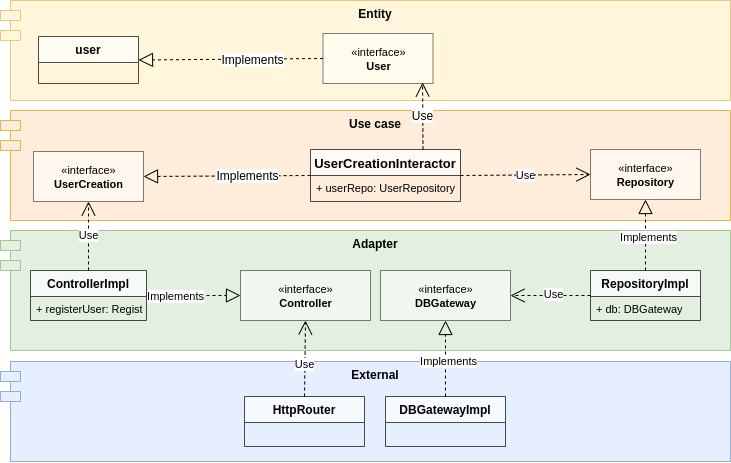

The diagram above was exported from draw.io. Its source (the exported page's mxGraphModel, read from the mxfile embedded in the PNG):
<mxGraphModel dx="1108" dy="463" grid="1" gridSize="10" guides="1" tooltips="1" connect="1" arrows="1" fold="1" page="1" pageScale="1" pageWidth="827" pageHeight="1169" math="0" shadow="0">
  <root>
    <mxCell id="bGYjGRHR29GJzSVMgT60-0" />
    <mxCell id="bGYjGRHR29GJzSVMgT60-1" parent="bGYjGRHR29GJzSVMgT60-0" />
    <mxCell id="bJm1Oylt40orlGqeslAL-9" value="External" style="shape=module;align=left;spacingLeft=20;align=center;verticalAlign=top;fillColor=#dae8fc;fontSize=12;strokeColor=#6c8ebf;fontStyle=1;opacity=70;" parent="bGYjGRHR29GJzSVMgT60-1" vertex="1">
      <mxGeometry x="40" y="481" width="730" height="100.01" as="geometry" />
    </mxCell>
    <mxCell id="ZQoFeIEbRGnZxvCLiJ9X-1" value="Adapter" style="shape=module;align=left;spacingLeft=20;align=center;verticalAlign=top;fillColor=#d5e8d4;fontSize=12;strokeColor=#82b366;fontStyle=1;opacity=70;" parent="bGYjGRHR29GJzSVMgT60-1" vertex="1">
      <mxGeometry x="40" y="350" width="730" height="120" as="geometry" />
    </mxCell>
    <mxCell id="ZQoFeIEbRGnZxvCLiJ9X-0" value="Use case" style="shape=module;align=left;spacingLeft=20;align=center;verticalAlign=top;fillColor=#ffe6cc;fontSize=12;strokeColor=#d79b00;fontStyle=1;opacity=70;" parent="bGYjGRHR29GJzSVMgT60-1" vertex="1">
      <mxGeometry x="40" y="230" width="730" height="110" as="geometry" />
    </mxCell>
    <mxCell id="P5DBI9LQw53yl4zLCSlN-0" value="Entity" style="shape=module;align=left;spacingLeft=20;align=center;verticalAlign=top;fillColor=#fff2cc;fontSize=12;strokeColor=#d6b656;fontStyle=1;opacity=70;" parent="bGYjGRHR29GJzSVMgT60-1" vertex="1">
      <mxGeometry x="40" y="120" width="730" height="100" as="geometry" />
    </mxCell>
    <mxCell id="P5DBI9LQw53yl4zLCSlN-9" value="&lt;font style=&quot;font-size: 11px&quot;&gt;«interface»&lt;br&gt;&lt;b&gt;UserCreation&lt;/b&gt;&lt;/font&gt;" style="html=1;fontSize=12;align=center;opacity=50;" parent="bGYjGRHR29GJzSVMgT60-1" vertex="1">
      <mxGeometry x="73" y="271" width="110" height="50" as="geometry" />
    </mxCell>
    <mxCell id="P5DBI9LQw53yl4zLCSlN-11" value="UserCreationInteractor" style="swimlane;fontStyle=1;align=center;verticalAlign=top;childLayout=stackLayout;horizontal=1;startSize=26;horizontalStack=0;resizeParent=1;resizeParentMax=0;resizeLast=0;collapsible=1;marginBottom=0;fillColor=#FFFFFF;fontSize=13;opacity=70;" parent="bGYjGRHR29GJzSVMgT60-1" vertex="1">
      <mxGeometry x="350" y="269" width="150" height="52" as="geometry" />
    </mxCell>
    <mxCell id="rApqWcf2om47jyZh2s9H-6" value="+ userRepo: UserRepository" style="text;strokeColor=none;fillColor=none;align=left;verticalAlign=top;spacingLeft=4;spacingRight=4;overflow=hidden;rotatable=0;points=[[0,0.5],[1,0.5]];portConstraint=eastwest;fontSize=11;" parent="P5DBI9LQw53yl4zLCSlN-11" vertex="1">
      <mxGeometry y="26" width="150" height="26" as="geometry" />
    </mxCell>
    <mxCell id="rApqWcf2om47jyZh2s9H-0" value="" style="endArrow=block;dashed=1;endFill=0;endSize=12;html=1;fontSize=13;exitX=0;exitY=0.5;exitDx=0;exitDy=0;entryX=1;entryY=0.5;entryDx=0;entryDy=0;" parent="bGYjGRHR29GJzSVMgT60-1" source="P5DBI9LQw53yl4zLCSlN-11" target="P5DBI9LQw53yl4zLCSlN-9" edge="1">
      <mxGeometry width="160" relative="1" as="geometry">
        <mxPoint x="322.3750000000002" y="285.17699999999996" as="sourcePoint" />
        <mxPoint x="170" y="283.8272091621455" as="targetPoint" />
      </mxGeometry>
    </mxCell>
    <mxCell id="rApqWcf2om47jyZh2s9H-1" value="Implements" style="edgeLabel;html=1;align=center;verticalAlign=middle;resizable=0;points=[];fontSize=12;" parent="rApqWcf2om47jyZh2s9H-0" vertex="1" connectable="0">
      <mxGeometry x="-0.3276" relative="1" as="geometry">
        <mxPoint x="-7.340000000000002" y="-0.5" as="offset" />
      </mxGeometry>
    </mxCell>
    <mxCell id="rApqWcf2om47jyZh2s9H-7" value="Use" style="endArrow=open;endSize=12;dashed=1;html=1;fontSize=11;entryX=0;entryY=0.5;entryDx=0;entryDy=0;exitX=1;exitY=0.5;exitDx=0;exitDy=0;" parent="bGYjGRHR29GJzSVMgT60-1" source="P5DBI9LQw53yl4zLCSlN-11" target="BuQI_QqBsBvxnb_C7xae-4" edge="1">
      <mxGeometry width="160" relative="1" as="geometry">
        <mxPoint x="467" y="260" as="sourcePoint" />
        <mxPoint x="466.5" y="183" as="targetPoint" />
      </mxGeometry>
    </mxCell>
    <mxCell id="rApqWcf2om47jyZh2s9H-16" value="" style="endArrow=block;dashed=1;endFill=0;endSize=12;html=1;fontSize=11;entryX=0.5;entryY=1;entryDx=0;entryDy=0;exitX=0.5;exitY=0;exitDx=0;exitDy=0;" parent="bGYjGRHR29GJzSVMgT60-1" source="So8fIWntOCVTxOCa2Mmm-4" target="BuQI_QqBsBvxnb_C7xae-4" edge="1">
      <mxGeometry width="160" relative="1" as="geometry">
        <mxPoint x="615.5" y="320.0100000000002" as="sourcePoint" />
        <mxPoint x="521.5" y="98" as="targetPoint" />
        <Array as="points" />
      </mxGeometry>
    </mxCell>
    <mxCell id="LYtHYPGo4cBA6sHM-ZfF-3" value="Implements" style="edgeLabel;html=1;align=center;verticalAlign=middle;resizable=0;points=[];fontSize=11;" parent="rApqWcf2om47jyZh2s9H-16" vertex="1" connectable="0">
      <mxGeometry x="-0.0532" y="-2" relative="1" as="geometry">
        <mxPoint as="offset" />
      </mxGeometry>
    </mxCell>
    <mxCell id="LYtHYPGo4cBA6sHM-ZfF-16" value="Use" style="endArrow=open;endSize=12;dashed=1;html=1;fontSize=11;entryX=0.5;entryY=1;entryDx=0;entryDy=0;exitX=0.5;exitY=0;exitDx=0;exitDy=0;" parent="bGYjGRHR29GJzSVMgT60-1" source="BuQI_QqBsBvxnb_C7xae-2" target="P5DBI9LQw53yl4zLCSlN-9" edge="1">
      <mxGeometry width="160" relative="1" as="geometry">
        <mxPoint x="88.20000000000005" y="454.86799999999994" as="sourcePoint" />
        <mxPoint x="87.5" y="224.58000000000004" as="targetPoint" />
        <Array as="points" />
      </mxGeometry>
    </mxCell>
    <mxCell id="BuQI_QqBsBvxnb_C7xae-2" value="ControllerImpl" style="swimlane;fontStyle=1;align=center;verticalAlign=top;childLayout=stackLayout;horizontal=1;startSize=26;horizontalStack=0;resizeParent=1;resizeParentMax=0;resizeLast=0;collapsible=1;marginBottom=0;fillColor=#FFFFFF;fontSize=12;opacity=70;" parent="bGYjGRHR29GJzSVMgT60-1" vertex="1">
      <mxGeometry x="70" y="390" width="116" height="50" as="geometry" />
    </mxCell>
    <mxCell id="BuQI_QqBsBvxnb_C7xae-3" value="+ registerUser: RegisterUser" style="text;strokeColor=none;fillColor=none;align=left;verticalAlign=top;spacingLeft=4;spacingRight=4;overflow=hidden;rotatable=0;points=[[0,0.5],[1,0.5]];portConstraint=eastwest;fontSize=11;" parent="BuQI_QqBsBvxnb_C7xae-2" vertex="1">
      <mxGeometry y="26" width="116" height="24" as="geometry" />
    </mxCell>
    <mxCell id="BuQI_QqBsBvxnb_C7xae-4" value="&lt;font style=&quot;font-size: 11px&quot;&gt;«interface»&lt;br&gt;&lt;b&gt;Repository&lt;/b&gt;&lt;/font&gt;" style="html=1;fontSize=12;align=center;opacity=50;" parent="bGYjGRHR29GJzSVMgT60-1" vertex="1">
      <mxGeometry x="630" y="269" width="110" height="50" as="geometry" />
    </mxCell>
    <mxCell id="BuQI_QqBsBvxnb_C7xae-8" value="user" style="swimlane;fontStyle=1;align=center;verticalAlign=top;childLayout=stackLayout;horizontal=1;startSize=26;horizontalStack=0;resizeParent=1;resizeParentMax=0;resizeLast=0;collapsible=1;marginBottom=0;fillColor=#FFFFFF;fontSize=12;opacity=70;" parent="bGYjGRHR29GJzSVMgT60-1" vertex="1">
      <mxGeometry x="78" y="156" width="100" height="47" as="geometry" />
    </mxCell>
    <mxCell id="BuQI_QqBsBvxnb_C7xae-10" value="&lt;font style=&quot;font-size: 11px&quot;&gt;«interface»&lt;br&gt;&lt;b&gt;User&lt;/b&gt;&lt;/font&gt;" style="html=1;fontSize=12;align=center;opacity=50;" parent="bGYjGRHR29GJzSVMgT60-1" vertex="1">
      <mxGeometry x="362.5" y="153" width="110" height="50" as="geometry" />
    </mxCell>
    <mxCell id="BuQI_QqBsBvxnb_C7xae-11" value="" style="endArrow=block;dashed=1;endFill=0;endSize=12;html=1;fontSize=12;exitX=0;exitY=0.5;exitDx=0;exitDy=0;entryX=1;entryY=0.5;entryDx=0;entryDy=0;" parent="bGYjGRHR29GJzSVMgT60-1" source="BuQI_QqBsBvxnb_C7xae-10" target="BuQI_QqBsBvxnb_C7xae-8" edge="1">
      <mxGeometry width="160" relative="1" as="geometry">
        <mxPoint x="354" y="268" as="sourcePoint" />
        <mxPoint x="514" y="268" as="targetPoint" />
      </mxGeometry>
    </mxCell>
    <mxCell id="BuQI_QqBsBvxnb_C7xae-12" value="Implements" style="edgeLabel;html=1;align=center;verticalAlign=middle;resizable=0;points=[];fontSize=12;" parent="BuQI_QqBsBvxnb_C7xae-11" vertex="1" connectable="0">
      <mxGeometry x="-0.4694" y="1" relative="1" as="geometry">
        <mxPoint x="-22" y="-1" as="offset" />
      </mxGeometry>
    </mxCell>
    <mxCell id="BuQI_QqBsBvxnb_C7xae-13" value="Use" style="endArrow=open;endSize=12;dashed=1;html=1;fontSize=12;exitX=0.75;exitY=0;exitDx=0;exitDy=0;entryX=0.905;entryY=0.98;entryDx=0;entryDy=0;entryPerimeter=0;" parent="bGYjGRHR29GJzSVMgT60-1" source="P5DBI9LQw53yl4zLCSlN-11" target="BuQI_QqBsBvxnb_C7xae-10" edge="1">
      <mxGeometry width="160" relative="1" as="geometry">
        <mxPoint x="360" y="250" as="sourcePoint" />
        <mxPoint x="520" y="250" as="targetPoint" />
      </mxGeometry>
    </mxCell>
    <mxCell id="k7YsjsG4nS9ePnWvYzhv-1" value="&lt;font style=&quot;font-size: 11px&quot;&gt;«interface»&lt;br&gt;&lt;b&gt;Controller&lt;/b&gt;&lt;br&gt;&lt;/font&gt;" style="html=1;fontSize=12;align=center;opacity=50;" parent="bGYjGRHR29GJzSVMgT60-1" vertex="1">
      <mxGeometry x="280" y="390" width="130" height="50" as="geometry" />
    </mxCell>
    <mxCell id="bJm1Oylt40orlGqeslAL-10" value="DBGatewayImpl" style="swimlane;fontStyle=1;align=center;verticalAlign=top;childLayout=stackLayout;horizontal=1;startSize=26;horizontalStack=0;resizeParent=1;resizeParentMax=0;resizeLast=0;collapsible=1;marginBottom=0;fillColor=#FFFFFF;fontSize=12;opacity=70;" parent="bGYjGRHR29GJzSVMgT60-1" vertex="1">
      <mxGeometry x="425" y="516" width="120" height="50" as="geometry" />
    </mxCell>
    <mxCell id="bJm1Oylt40orlGqeslAL-12" value="HttpRouter" style="swimlane;fontStyle=1;align=center;verticalAlign=top;childLayout=stackLayout;horizontal=1;startSize=26;horizontalStack=0;resizeParent=1;resizeParentMax=0;resizeLast=0;collapsible=1;marginBottom=0;fillColor=#FFFFFF;fontSize=12;opacity=70;" parent="bGYjGRHR29GJzSVMgT60-1" vertex="1">
      <mxGeometry x="284" y="516" width="120" height="50" as="geometry" />
    </mxCell>
    <mxCell id="yETV7H0uPL9d8lewXFYs-0" value="Use" style="endArrow=open;endSize=12;dashed=1;html=1;entryX=0.5;entryY=1;entryDx=0;entryDy=0;exitX=0.5;exitY=0;exitDx=0;exitDy=0;" parent="bGYjGRHR29GJzSVMgT60-1" source="bJm1Oylt40orlGqeslAL-12" target="k7YsjsG4nS9ePnWvYzhv-1" edge="1">
      <mxGeometry x="-0.1628" width="160" relative="1" as="geometry">
        <mxPoint x="190" y="470" as="sourcePoint" />
        <mxPoint x="350" y="470" as="targetPoint" />
        <mxPoint as="offset" />
      </mxGeometry>
    </mxCell>
    <mxCell id="yETV7H0uPL9d8lewXFYs-1" value="" style="endArrow=block;dashed=1;endFill=0;endSize=12;html=1;" parent="bGYjGRHR29GJzSVMgT60-1" source="BuQI_QqBsBvxnb_C7xae-2" target="k7YsjsG4nS9ePnWvYzhv-1" edge="1">
      <mxGeometry width="160" relative="1" as="geometry">
        <mxPoint x="260" y="414.99" as="sourcePoint" />
        <mxPoint x="330" y="414.99" as="targetPoint" />
      </mxGeometry>
    </mxCell>
    <mxCell id="yETV7H0uPL9d8lewXFYs-3" value="Implements" style="edgeLabel;html=1;align=center;verticalAlign=middle;resizable=0;points=[];" parent="yETV7H0uPL9d8lewXFYs-1" vertex="1" connectable="0">
      <mxGeometry x="-0.27" relative="1" as="geometry">
        <mxPoint x="-6" as="offset" />
      </mxGeometry>
    </mxCell>
    <mxCell id="So8fIWntOCVTxOCa2Mmm-0" value="&lt;font style=&quot;font-size: 11px&quot;&gt;«interface»&lt;br&gt;&lt;b&gt;DBGateway&lt;/b&gt;&lt;br&gt;&lt;/font&gt;" style="html=1;fontSize=12;align=center;opacity=50;" parent="bGYjGRHR29GJzSVMgT60-1" vertex="1">
      <mxGeometry x="420" y="390" width="130" height="50" as="geometry" />
    </mxCell>
    <mxCell id="So8fIWntOCVTxOCa2Mmm-1" value="" style="endArrow=block;dashed=1;endFill=0;endSize=12;html=1;fontSize=11;entryX=0.5;entryY=1;entryDx=0;entryDy=0;exitX=0.5;exitY=0;exitDx=0;exitDy=0;" parent="bGYjGRHR29GJzSVMgT60-1" source="bJm1Oylt40orlGqeslAL-10" target="So8fIWntOCVTxOCa2Mmm-0" edge="1">
      <mxGeometry width="160" relative="1" as="geometry">
        <mxPoint x="625" y="446.01" as="sourcePoint" />
        <mxPoint x="625" y="249" as="targetPoint" />
        <Array as="points" />
      </mxGeometry>
    </mxCell>
    <mxCell id="So8fIWntOCVTxOCa2Mmm-2" value="Implements" style="edgeLabel;html=1;align=center;verticalAlign=middle;resizable=0;points=[];fontSize=11;" parent="So8fIWntOCVTxOCa2Mmm-1" vertex="1" connectable="0">
      <mxGeometry x="-0.0532" y="-2" relative="1" as="geometry">
        <mxPoint as="offset" />
      </mxGeometry>
    </mxCell>
    <mxCell id="So8fIWntOCVTxOCa2Mmm-4" value="RepositoryImpl" style="swimlane;fontStyle=1;align=center;verticalAlign=top;childLayout=stackLayout;horizontal=1;startSize=26;horizontalStack=0;resizeParent=1;resizeParentMax=0;resizeLast=0;collapsible=1;marginBottom=0;fillColor=#FFFFFF;fontSize=12;opacity=70;" parent="bGYjGRHR29GJzSVMgT60-1" vertex="1">
      <mxGeometry x="630" y="390" width="110" height="50" as="geometry" />
    </mxCell>
    <mxCell id="So8fIWntOCVTxOCa2Mmm-5" value="+ db: DBGateway" style="text;strokeColor=none;fillColor=none;align=left;verticalAlign=top;spacingLeft=4;spacingRight=4;overflow=hidden;rotatable=0;points=[[0,0.5],[1,0.5]];portConstraint=eastwest;fontSize=11;" parent="So8fIWntOCVTxOCa2Mmm-4" vertex="1">
      <mxGeometry y="26" width="110" height="24" as="geometry" />
    </mxCell>
    <mxCell id="So8fIWntOCVTxOCa2Mmm-6" value="" style="endArrow=open;dashed=1;endFill=0;endSize=12;html=1;fontSize=11;startArrow=none;startFill=0;targetPerimeterSpacing=12;sourcePerimeterSpacing=6;exitX=0;exitY=0.5;exitDx=0;exitDy=0;entryX=1;entryY=0.5;entryDx=0;entryDy=0;" parent="bGYjGRHR29GJzSVMgT60-1" source="So8fIWntOCVTxOCa2Mmm-4" target="So8fIWntOCVTxOCa2Mmm-0" edge="1">
      <mxGeometry width="160" relative="1" as="geometry">
        <mxPoint x="625" y="424.99" as="sourcePoint" />
        <mxPoint x="680" y="464.99" as="targetPoint" />
        <Array as="points" />
      </mxGeometry>
    </mxCell>
    <mxCell id="So8fIWntOCVTxOCa2Mmm-7" value="Use" style="edgeLabel;html=1;align=center;verticalAlign=middle;resizable=0;points=[];fontSize=11;" parent="So8fIWntOCVTxOCa2Mmm-6" vertex="1" connectable="0">
      <mxGeometry x="-0.0532" y="-2" relative="1" as="geometry">
        <mxPoint as="offset" />
      </mxGeometry>
    </mxCell>
  </root>
</mxGraphModel>